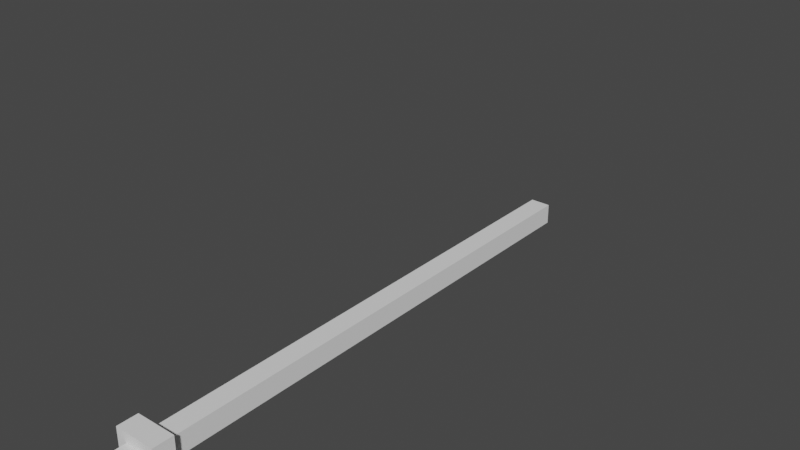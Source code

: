 # Source: Hoe_Animation.blend  (saved by Blender 4.4.30; exported with 4.5.12 LTS)
import bpy
from mathutils import Matrix  # noqa: F401  (used for matrix-valued properties, if any)

bpy.ops.wm.read_factory_settings(use_empty=True)
scene = bpy.context.scene
scene.name = 'Scene'

# ---- collections
col_collection = bpy.data.collections.new('Collection'); scene.collection.children.link(col_collection)

# ---- materials (node trees are filled in below, after node groups)
mat_material_001 = bpy.data.materials.new('Material.001')
mat_material_001.roughness = 1.0

# ---- material node trees
mat_material_001.use_nodes = True; mat_material_001.node_tree.nodes.clear()
_N = mat_material_001.node_tree.nodes; _L = mat_material_001.node_tree.links
n0 = _N.new('ShaderNodeBsdfPrincipled'); n0.name = 'Principled BSDF'; n0.location = (0, 300)
n0.inputs[2].default_value = 1.0
n0.inputs[13].default_value = 0.0
n1 = _N.new('ShaderNodeOutputMaterial'); n1.name = 'Material Output'; n1.location = (280, 300)
_L.new(n0.outputs[0], n1.inputs[0])
n1.is_active_output = True

# ---- world
world_world = bpy.data.worlds.new('World'); scene.world = world_world
world_world.use_nodes = True; world_world.node_tree.nodes.clear()
_N = world_world.node_tree.nodes; _L = world_world.node_tree.links
n0 = _N.new('ShaderNodeOutputWorld'); n0.name = 'World Output'; n0.location = (300, 300)
n1 = _N.new('ShaderNodeBackground'); n1.name = 'Background'; n1.location = (10, 300)
n1.inputs[0].default_value = (0.05088, 0.05088, 0.05088, 1.0)
_L.new(n1.outputs[0], n0.inputs[0])
n0.is_active_output = True
world_world.color = (0.05088, 0.05088, 0.05088)
world_world.use_sun_shadow = False
world_world.sun_shadow_jitter_overblur = 0.0

# ---- meshes
me_cube_001 = bpy.data.meshes.new('Cube.001')
me_cube_001.from_pydata([(-2.65, -0.05, 0.05), (-2.65, 0.05, 0.05), (-2.65, -0.05, -0.05), (-2.65, 0.05, -0.05), (-2.55, -0.05, 0.05), (0.05, -0.05, 0.05), (-2.55, -0.05, -0.05), (0.05, 0.05, 0.05), (0.05, -0.05, -0.05), (-2.45, -0.05, 0.05), (0.05, 0.05, -0.05), (-2.45, -0.05, -0.05), (-2.45, 0.05, -0.05), (-2.55, 0.05, -0.05), (-2.55, 0.05, 0.05), (-2.45, 0.05, 0.05), (-2.55, -0.15, 0.25), (-2.55, -0.15, 0.15), (-2.55, -0.05, 0.15), (-2.55, -0.05, 0.05), (-2.55, -0.05, -0.05), (-2.55, -0.15, -0.15), (-2.55, -0.05, -0.15), (-2.55, -0.15, -0.25), (-2.45, -0.15, 0.25), (-2.45, -0.15, 0.15), (-2.45, -0.05, 0.15), (-2.45, -0.05, 0.05), (-2.45, -0.05, -0.05), (-2.45, -0.15, -0.15), (-2.45, -0.05, -0.15), (-2.45, -0.15, -0.25), (-2.45, -0.25, 0.25), (-2.55, -0.25, 0.25), (-2.45, -0.25, -0.25), (-2.55, -0.25, -0.25), (-2.55, 0.1, 0.1), (-2.55, 0.1, -0.1), (-2.45, 0.1, 0.1), (-2.55, -0.05, 0.05), (-2.45, 0.1, -0.1), (-2.55, -0.05, -0.05), (-2.45, -0.05, 0.05), (-2.45, -0.05, -0.05), (-2.45, -0.05, 0.1), (-2.55, -0.05, 0.1), (-2.45, -0.05, -0.1), (-2.55, -0.05, -0.1), (-2.55, -0.25, 0.25), (-2.498, -0.4432, 0.25), (-2.55, -0.25, -0.25), (-2.498, -0.4432, -0.25), (-0.2625, 0.05, -0.05), (-0.575, 0.05, -0.05), (-0.8875, 0.05, -0.05), (-1.2, 0.05, -0.05), (-1.513, 0.05, -0.05), (-1.825, 0.05, -0.05), (-2.138, 0.05, -0.05), (-0.2625, -0.05, -0.05), (-0.575, -0.05, -0.05), (-0.8875, -0.05, -0.05), (-1.2, -0.05, -0.05), (-1.513, -0.05, -0.05), (-1.825, -0.05, -0.05), (-2.138, -0.05, -0.05), (-0.2625, -0.05, 0.05), (-0.575, -0.05, 0.05), (-0.8875, -0.05, 0.05), (-1.2, -0.05, 0.05), (-1.513, -0.05, 0.05), (-1.825, -0.05, 0.05), (-2.138, -0.05, 0.05), (-0.2625, 0.05, 0.05), (-0.575, 0.05, 0.05), (-0.8875, 0.05, 0.05), (-1.2, 0.05, 0.05), (-1.513, 0.05, 0.05), (-1.825, 0.05, 0.05), (-2.138, 0.05, 0.05)], [], [(0, 1, 3, 2), (52, 10, 8, 59), (2, 3, 13, 6), (8, 10, 7, 5), (14, 1, 0, 4), (66, 5, 7, 73), (65, 72, 9, 11), (0, 2, 6, 4), (3, 1, 14, 13), (73, 7, 10, 52), (14, 4, 6, 13), (12, 11, 9, 15), (32, 24, 16, 33), (28, 30, 22, 20, 19, 18, 26, 27), (17, 25, 26, 18), (24, 25, 17, 16), (22, 30, 29, 21), (29, 31, 23, 21), (34, 31, 29, 30, 28, 27, 26, 25, 24, 32), (35, 23, 31, 34), (33, 16, 17, 18, 19, 20, 22, 21, 23, 35), (33, 35, 34, 32), (45, 36, 37, 47, 41, 39), (46, 40, 38, 44, 42, 43), (44, 38, 36, 45), (37, 40, 46, 47), (38, 40, 37, 36), (43, 42, 44, 45, 39, 41, 47, 46), (48, 49, 51, 50), (15, 79, 58, 12), (79, 78, 57, 58), (78, 77, 56, 57), (77, 76, 55, 56), (76, 75, 54, 55), (75, 74, 53, 54), (74, 73, 52, 53), (8, 5, 66, 59), (59, 66, 67, 60), (60, 67, 68, 61), (61, 68, 69, 62), (62, 69, 70, 63), (63, 70, 71, 64), (64, 71, 72, 65), (9, 72, 79, 15), (72, 71, 78, 79), (71, 70, 77, 78), (70, 69, 76, 77), (69, 68, 75, 76), (68, 67, 74, 75), (67, 66, 73, 74), (12, 58, 65, 11), (58, 57, 64, 65), (57, 56, 63, 64), (56, 55, 62, 63), (55, 54, 61, 62), (54, 53, 60, 61), (53, 52, 59, 60)])
me_cube_001.polygons.foreach_set('use_smooth', [True] * 57)
_k = set([(0, 1), (0, 2), (0, 4), (1, 3), (1, 14), (2, 3), (2, 6), (3, 13), (4, 6), (4, 14), (5, 7), (5, 8), (5, 66), (6, 13), (7, 10), (7, 73), (8, 10), (8, 59), (9, 11), (9, 15), (9, 72), (10, 52), (11, 12), (11, 65), (12, 15), (12, 58), (13, 14), (15, 79), (16, 17), (16, 24), (16, 33), (17, 18), (17, 25), (18, 19), (18, 26), (19, 20), (20, 22), (21, 22), (21, 23), (21, 29), (22, 30), (23, 31), (23, 35), (24, 25), (24, 32), (25, 26), (26, 27), (27, 28), (28, 30), (29, 30), (29, 31), (31, 34), (32, 33), (32, 34), (33, 35), (34, 35), (36, 37), (36, 38), (36, 45), (37, 40), (37, 47), (38, 40), (38, 44), (39, 41), (39, 45), (40, 46), (41, 47), (42, 43), (42, 44), (43, 46), (44, 45), (46, 47), (52, 53), (53, 54), (54, 55), (55, 56), (56, 57), (57, 58), (59, 60), (60, 61), (61, 62), (62, 63), (63, 64), (64, 65), (66, 67), (67, 68), (68, 69), (69, 70), (70, 71), (71, 72), (73, 74), (74, 75), (75, 76), (76, 77), (77, 78), (78, 79)])
me_cube_001.attributes.new('sharp_edge', 'BOOLEAN', 'EDGE').data.foreach_set('value', [ (min(e.vertices), max(e.vertices)) in _k for e in me_cube_001.edges])
_uv = me_cube_001.uv_layers.new(name='UVMap')
_uv.uv.foreach_set('vector', [0.44, 0.08, 0.44, 0.04, 0.4, 0.04, 0.4, 0.08, 0.16, 0.125, 0.16, 0.0, 0.12, 0.0, 0.12, 0.125, 0.4, 0.2, 0.4, 0.24, 0.44, 0.24, 0.44, 0.2, 0.44, 0.12, 0.4, 0.12, 0.4, 0.08, 0.44, 0.08, 0.24, 0.28, 0.28, 0.28, 0.28, 0.32, 0.24, 0.32, 0.08, 0.125, 0.08, 0.0, 0.12, 0.0, 0.12, 0.125, 0.04, 0.875, 0.0, 0.875, 0.0, 1.0, 0.04, 1.0, 0.4, 0.28, 0.44, 0.28, 0.44, 0.24, 0.4, 0.24, 0.36, 0.32, 0.32, 0.32, 0.32, 0.28, 0.36, 0.28, 0.04, 0.125, 0.04, 0.0, 0.08, 0.0, 0.08, 0.125, 0.4, 0.4, 0.36, 0.4, 0.36, 0.36, 0.4, 0.36, 0.28, 0.32, 0.32, 0.32, 0.32, 0.28, 0.28, 0.28, 0.4, 0.36, 0.44, 0.36, 0.44, 0.4, 0.4, 0.4, 0.24, 0.28, 0.24, 0.32, 0.2, 0.32, 0.2, 0.28, 0.2, 0.24, 0.2, 0.2, 0.24, 0.2, 0.24, 0.24, 0.44, 0.16, 0.4, 0.16, 0.4, 0.12, 0.44, 0.12, 0.4, 0.2, 0.4, 0.16, 0.44, 0.16, 0.44, 0.2, 0.44, 0.04, 0.44, 0.0, 0.4, 0.0, 0.4, 0.04, 0.36, 0.28, 0.4, 0.28, 0.4, 0.32, 0.36, 0.32, 0.24, 0.0, 0.28, 0.0, 0.28, 0.04, 0.32, 0.04, 0.32, 0.08, 0.32, 0.12, 0.32, 0.16, 0.28, 0.16, 0.28, 0.2, 0.24, 0.2, 0.36, 0.32, 0.36, 0.36, 0.4, 0.36, 0.4, 0.32, 0.16, 0.2, 0.2, 0.2, 0.2, 0.16, 0.24, 0.16, 0.24, 0.12, 0.24, 0.08, 0.24, 0.04, 0.2, 0.04, 0.2, 0.0, 0.16, 0.0, 0.16, 0.2, 0.16, 0.4, 0.2, 0.4, 0.2, 0.2, 0.34, 0.28, 0.4, 0.28, 0.4, 0.2, 0.34, 0.2, 0.34, 0.22, 0.34, 0.26, 0.24, 0.2, 0.3, 0.2, 0.3, 0.28, 0.24, 0.28, 0.24, 0.26, 0.24, 0.22, 0.24, 0.32, 0.24, 0.38, 0.2, 0.38, 0.2, 0.32, 0.16, 0.46, 0.2, 0.46, 0.2, 0.4, 0.16, 0.4, 0.28, 0.32, 0.28, 0.4, 0.24, 0.4, 0.24, 0.32, 0.32, 0.38, 0.32, 0.34, 0.32, 0.32, 0.28, 0.32, 0.28, 0.34, 0.28, 0.38, 0.28, 0.4, 0.32, 0.4, 0.4, 0.2, 0.32, 0.2, 0.32, 0.0, 0.4, 0.0, 0.04, 1.0, 0.04, 0.875, 0.08, 0.875, 0.08, 1.0, 0.04, 0.875, 0.04, 0.75, 0.08, 0.75, 0.08, 0.875, 0.04, 0.75, 0.04, 0.625, 0.08, 0.625, 0.08, 0.75, 0.04, 0.625, 0.04, 0.5, 0.08, 0.5, 0.08, 0.625, 0.04, 0.5, 0.04, 0.375, 0.08, 0.375, 0.08, 0.5, 0.04, 0.375, 0.04, 0.25, 0.08, 0.25, 0.08, 0.375, 0.04, 0.25, 0.04, 0.125, 0.08, 0.125, 0.08, 0.25, 0.04, 0.0, 0.0, 0.0, 0.0, 0.125, 0.04, 0.125, 0.04, 0.125, 0.0, 0.125, 0.0, 0.25, 0.04, 0.25, 0.04, 0.25, 0.0, 0.25, 0.0, 0.375, 0.04, 0.375, 0.04, 0.375, 0.0, 0.375, 0.0, 0.5, 0.04, 0.5, 0.04, 0.5, 0.0, 0.5, 0.0, 0.625, 0.04, 0.625, 0.04, 0.625, 0.0, 0.625, 0.0, 0.75, 0.04, 0.75, 0.04, 0.75, 0.0, 0.75, 0.0, 0.875, 0.04, 0.875, 0.08, 1.0, 0.08, 0.875, 0.12, 0.875, 0.12, 1.0, 0.08, 0.875, 0.08, 0.75, 0.12, 0.75, 0.12, 0.875, 0.08, 0.75, 0.08, 0.625, 0.12, 0.625, 0.12, 0.75, 0.08, 0.625, 0.08, 0.5, 0.12, 0.5, 0.12, 0.625, 0.08, 0.5, 0.08, 0.375, 0.12, 0.375, 0.12, 0.5, 0.08, 0.375, 0.08, 0.25, 0.12, 0.25, 0.12, 0.375, 0.08, 0.25, 0.08, 0.125, 0.12, 0.125, 0.12, 0.25, 0.16, 1.0, 0.16, 0.875, 0.12, 0.875, 0.12, 1.0, 0.16, 0.875, 0.16, 0.75, 0.12, 0.75, 0.12, 0.875, 0.16, 0.75, 0.16, 0.625, 0.12, 0.625, 0.12, 0.75, 0.16, 0.625, 0.16, 0.5, 0.12, 0.5, 0.12, 0.625, 0.16, 0.5, 0.16, 0.375, 0.12, 0.375, 0.12, 0.5, 0.16, 0.375, 0.16, 0.25, 0.12, 0.25, 0.12, 0.375, 0.16, 0.25, 0.16, 0.125, 0.12, 0.125, 0.12, 0.25])
me_cube_001.materials.append(mat_material_001)
me_cube_001.update()
me_cube_001.normals_split_custom_set([tuple(v) for v in zip(*[iter([-1.0, 0.0, 0.0, -1.0, 0.0, 0.0, -1.0, 0.0, 0.0, -1.0, 0.0, 0.0, 0.0, 0.0, -1.0, 0.0, 0.0, -1.0, 0.0, 0.0, -1.0, 0.0, 0.0, -1.0, 0.0, 0.0, -1.0, 0.0, 0.0, -1.0, 0.0, 0.0, -1.0, 0.0, 0.0, -1.0, 1.0, 0.0, 0.0, 1.0, 0.0, 0.0, 1.0, 0.0, 0.0, 1.0, 0.0, 0.0, 0.0, 0.0, 1.0, 0.0, 0.0, 1.0, 0.0, 0.0, 1.0, 0.0, 0.0, 1.0, 0.0, 0.0, 1.0, 0.0, 0.0, 1.0, 0.0, 0.0, 1.0, 0.0, 0.0, 1.0, 0.0, -1.0, 0.0, 0.0, -1.0, 0.0, 0.0, -1.0, 0.0, 0.0, -1.0, 0.0, 0.0, -1.0, 0.0, 0.0, -1.0, 0.0, 0.0, -1.0, 0.0, 0.0, -1.0, 0.0, 0.0, 1.0, 0.0, 0.0, 1.0, 0.0, 0.0, 1.0, 0.0, 0.0, 1.0, 0.0, 0.0, 1.0, 0.0, 0.0, 1.0, 0.0, 0.0, 1.0, 0.0, 0.0, 1.0, 0.0, 1.0, 0.0, 0.0, 1.0, 0.0, 0.0, 1.0, 0.0, 0.0, 1.0, 0.0, 0.0, -1.0, 0.0, 0.0, -1.0, 0.0, 0.0, -1.0, 0.0, 0.0, -1.0, 0.0, 0.0, 0.0, 0.0, 1.0, 0.0, 0.0, 1.0, 0.0, 0.0, 1.0, 0.0, 0.0, 1.0, 0.0, 1.0, 0.0, 0.0, 1.0, 0.0, 0.0, 1.0, 0.0, 0.0, 1.0, 0.0, 0.0, 1.0, 0.0, 0.0, 1.0, 0.0, 0.0, 1.0, 0.0, 0.0, 1.0, 0.0, 0.0, 0.0, 1.0, 0.0, 0.0, 1.0, 0.0, 0.0, 1.0, 0.0, 0.0, 1.0, 0.0, 1.0, 0.0, 0.0, 1.0, 0.0, 0.0, 1.0, 0.0, 0.0, 1.0, 0.0, 0.0, 0.0, -1.0, 0.0, 0.0, -1.0, 0.0, 0.0, -1.0, 0.0, 0.0, -1.0, 0.0, 1.0, 0.0, 0.0, 1.0, 0.0, 0.0, 1.0, 0.0, 0.0, 1.0, 0.0, 1.0, 0.0, 0.0, 1.0, 0.0, 0.0, 1.0, 0.0, 0.0, 1.0, 0.0, 0.0, 1.0, 0.0, 0.0, 1.0, 0.0, 0.0, 1.0, 0.0, 0.0, 1.0, 0.0, 0.0, 1.0, 0.0, 0.0, 1.0, 0.0, 0.0, 0.0, 0.0, -1.0, 0.0, 0.0, -1.0, 0.0, 0.0, -1.0, 0.0, 0.0, -1.0, -1.0, 0.0, 0.0, -1.0, 0.0, 0.0, -1.0, 0.0, 0.0, -1.0, 0.0, 0.0, -1.0, 0.0, 0.0, -1.0, 0.0, 0.0, -1.0, 0.0, 0.0, -1.0, 0.0, 0.0, -1.0, 0.0, 0.0, -1.0, 0.0, 0.0, 0.0, -1.0, 0.0, 0.0, -1.0, 0.0, 0.0, -1.0, 0.0, 0.0, -1.0, 0.0, -1.0, 0.0, 0.0, -1.0, 0.0, 0.0, -1.0, 0.0, 0.0, -1.0, 0.0, 0.0, -1.0, 0.0, 0.0, -1.0, 0.0, 0.0, 1.0, 0.0, 0.0, 1.0, 0.0, 0.0, 1.0, 0.0, 0.0, 1.0, 0.0, 0.0, 1.0, 0.0, 0.0, 1.0, 0.0, 0.0, 0.0, 0.0, 1.0, 0.0, 0.0, 1.0, 0.0, 0.0, 1.0, 0.0, 0.0, 1.0, 0.0, 0.0, -1.0, 0.0, 0.0, -1.0, 0.0, 0.0, -1.0, 0.0, 0.0, -1.0, 0.0, 1.0, 0.0, 0.0, 1.0, 0.0, 0.0, 1.0, 0.0, 0.0, 1.0, 0.0, 0.0, -1.0, 0.0, 0.0, -1.0, 0.0, 0.0, -1.0, 0.0, 0.0, -1.0, 0.0, 0.0, -1.0, 0.0, 0.0, -1.0, 0.0, 0.0, -1.0, 0.0, 0.0, -1.0, 0.0, 0.9659, 0.2588, 0.0, 0.9659, 0.2588, 0.0, 0.9659, 0.2588, 0.0, 0.9659, 0.2588, 0.0, 0.0, 1.0, 0.0, 0.0, 1.0, 0.0, 0.0, 1.0, 0.0, 0.0, 1.0, 0.0, 0.0, 1.0, 0.0, 0.0, 1.0, 0.0, 0.0, 1.0, 0.0, 0.0, 1.0, 0.0, 0.0, 1.0, 0.0, 0.0, 1.0, 0.0, 0.0, 1.0, 0.0, 0.0, 1.0, 0.0, 0.0, 1.0, 0.0, 0.0, 1.0, 0.0, 0.0, 1.0, 0.0, 0.0, 1.0, 0.0, 0.0, 1.0, 0.0, 0.0, 1.0, 0.0, 0.0, 1.0, 0.0, 0.0, 1.0, 0.0, 0.0, 1.0, 0.0, 0.0, 1.0, 0.0, 0.0, 1.0, 0.0, 0.0, 1.0, 0.0, 0.0, 1.0, 0.0, 0.0, 1.0, 0.0, 0.0, 1.0, 0.0, 0.0, 1.0, 0.0, 0.0, -1.0, 0.0, 0.0, -1.0, 0.0, 0.0, -1.0, 0.0, 0.0, -1.0, 0.0, 0.0, -1.0, 0.0, 0.0, -1.0, 0.0, 0.0, -1.0, 0.0, 0.0, -1.0, 0.0, 0.0, -1.0, 0.0, 0.0, -1.0, 0.0, 0.0, -1.0, 0.0, 0.0, -1.0, 0.0, 0.0, -1.0, 0.0, 0.0, -1.0, 0.0, 0.0, -1.0, 0.0, 0.0, -1.0, 0.0, 0.0, -1.0, 0.0, 0.0, -1.0, 0.0, 0.0, -1.0, 0.0, 0.0, -1.0, 0.0, 0.0, -1.0, 0.0, 0.0, -1.0, 0.0, 0.0, -1.0, 0.0, 0.0, -1.0, 0.0, 0.0, -1.0, 0.0, 0.0, -1.0, 0.0, 0.0, -1.0, 0.0, 0.0, -1.0, 0.0, 0.0, 0.0, 1.0, 0.0, 0.0, 1.0, 0.0, 0.0, 1.0, 0.0, 0.0, 1.0, 0.0, 0.0, 1.0, 0.0, 0.0, 1.0, 0.0, 0.0, 1.0, 0.0, 0.0, 1.0, 0.0, 0.0, 1.0, 0.0, 0.0, 1.0, 0.0, 0.0, 1.0, 0.0, 0.0, 1.0, 0.0, 0.0, 1.0, 0.0, 0.0, 1.0, 0.0, 0.0, 1.0, 0.0, 0.0, 1.0, 0.0, 0.0, 1.0, 0.0, 0.0, 1.0, 0.0, 0.0, 1.0, 0.0, 0.0, 1.0, 0.0, 0.0, 1.0, 0.0, 0.0, 1.0, 0.0, 0.0, 1.0, 0.0, 0.0, 1.0, 0.0, 0.0, 1.0, 0.0, 0.0, 1.0, 0.0, 0.0, 1.0, 0.0, 0.0, 1.0, 0.0, 0.0, -1.0, 0.0, 0.0, -1.0, 0.0, 0.0, -1.0, 0.0, 0.0, -1.0, 0.0, 0.0, -1.0, 0.0, 0.0, -1.0, 0.0, 0.0, -1.0, 0.0, 0.0, -1.0, 0.0, 0.0, -1.0, 0.0, 0.0, -1.0, 0.0, 0.0, -1.0, 0.0, 0.0, -1.0, 0.0, 0.0, -1.0, 0.0, 0.0, -1.0, 0.0, 0.0, -1.0, 0.0, 0.0, -1.0, 0.0, 0.0, -1.0, 0.0, 0.0, -1.0, 0.0, 0.0, -1.0, 0.0, 0.0, -1.0, 0.0, 0.0, -1.0, 0.0, 0.0, -1.0, 0.0, 0.0, -1.0, 0.0, 0.0, -1.0, 0.0, 0.0, -1.0, 0.0, 0.0, -1.0, 0.0, 0.0, -1.0, 0.0, 0.0, -1.0])] * 3)])
arm_armature = bpy.data.armatures.new('Armature')  # bones are not reproduced

# ---- objects
ob_cube_001 = bpy.data.objects.new('Cube.001', me_cube_001)
ob_armature = bpy.data.objects.new('Armature', arm_armature)

# ---- transforms, parenting, visibility, modifiers, constraints
ob_cube_001.parent = ob_armature
ob_cube_001.location = (0.0, 1.254, 0.0)
ob_cube_001.rotation_euler = (1.571, 0.0, 1.571)
_vg = ob_cube_001.vertex_groups.new(name='Bone.001')
_vg.add([5, 7, 8, 10, 52, 53, 59, 60, 66, 67, 73, 74], 1.0, 'REPLACE')
_vg = ob_cube_001.vertex_groups.new(name='Bone.002')
_vg.add([54, 55, 61, 62, 68, 69, 75, 76], 1.0, 'REPLACE')
_vg = ob_cube_001.vertex_groups.new(name='Bone.003')
_vg.add([56, 57, 63, 64, 70, 71, 77, 78], 1.0, 'REPLACE')
_vg = ob_cube_001.vertex_groups.new(name='Bone.004')
_vg.add([58, 65, 72, 79], 1.0, 'REPLACE')
_vg = ob_cube_001.vertex_groups.new(name='Bone.005')
_vg.add([0, 1, 2, 3, 4, 6, 9, 11, 12, 13, 14, 15, 16, 17, 18, 19, 20, 21, 22, 23, 24, 25, 26, 27, 28, 29, 30, 31, 32, 33, 34, 35, 36, 37, 38, 39, 40, 41, 42, 43, 44, 45, 46, 47, 48, 49, 50, 51], 1.0, 'REPLACE')
_m = ob_cube_001.modifiers.new('Armature', 'ARMATURE')
_m.object = ob_armature
ob_armature.location = (0.0, 0.0, 0.06921)
ob_armature.show_in_front = True

# ---- collection membership
scene.collection.objects.link(ob_cube_001)
scene.collection.objects.link(ob_armature)

# ---- scene / render settings (as saved in the file)
scene.frame_start = 1; scene.frame_end = 36; scene.frame_set(36)
scene.render.engine = 'BLENDER_EEVEE_NEXT'
scene.render.image_settings.file_format = 'FFMPEG'
scene.render.image_settings.color_mode = 'RGB'
scene.render.fps = 30
scene.cycles.sampling_pattern = 'TABULATED_SOBOL'
scene.view_settings.view_transform = 'Filmic'
bpy.context.view_layer.update()

# ---- added for rendering (the .blend has no active camera and no usable light): camera, sun
cam_auto = bpy.data.cameras.new('AutoCamera')
cam_auto.lens = 50.0
cam_auto.sensor_width = 36.0
cam_auto.clip_end = 1000.0
ob_auto_camera = bpy.data.objects.new('AutoCamera', cam_auto)
scene.collection.objects.link(ob_auto_camera)
ob_auto_camera.location = (2.73955, -3.11389, 2.62465)
ob_auto_camera.rotation_euler = (1.09748, -7.21219e-08, 0.694738)
scene.camera = ob_auto_camera
light_auto_sun = bpy.data.lights.new('AutoSun', 'SUN')
light_auto_sun.energy = 3.0
light_auto_sun.angle = 0.0523599
ob_auto_sun = bpy.data.objects.new('AutoSun', light_auto_sun)
scene.collection.objects.link(ob_auto_sun)
ob_auto_sun.rotation_euler = (0.872665, 0.174533, 0.523599)
bpy.context.view_layer.update()
